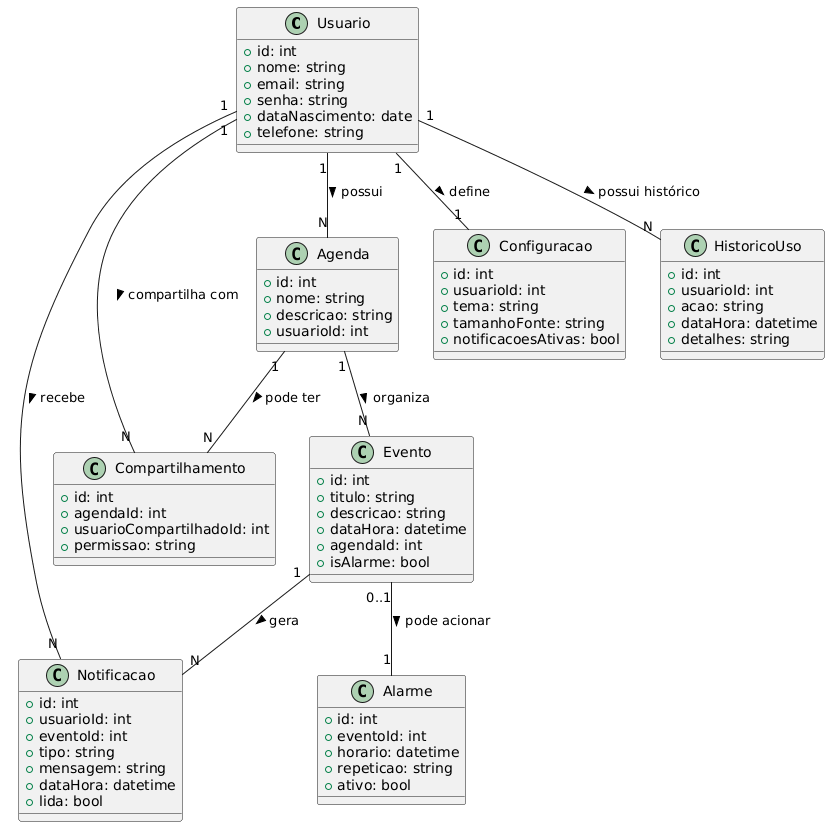

The diagram above was rendered by PlantUML. Its source (embedded in the PNG):
@startuml
class Usuario {
  +id: int
  +nome: string
  +email: string
  +senha: string
  +dataNascimento: date
  +telefone: string
}

class Agenda {
  +id: int
  +nome: string
  +descricao: string
  +usuarioId: int
}

class Evento {
  +id: int
  +titulo: string
  +descricao: string
  +dataHora: datetime
  +agendaId: int
  +isAlarme: bool
}

class Alarme {
  +id: int
  +eventoId: int
  +horario: datetime
  +repeticao: string
  +ativo: bool
}

class Configuracao {
  +id: int
  +usuarioId: int
  +tema: string
  +tamanhoFonte: string
  +notificacoesAtivas: bool
}

class Notificacao {
  +id: int
  +usuarioId: int
  +eventoId: int
  +tipo: string
  +mensagem: string
  +dataHora: datetime
  +lida: bool
}

class Compartilhamento {
  +id: int
  +agendaId: int
  +usuarioCompartilhadoId: int
  +permissao: string
}

class HistoricoUso {
  +id: int
  +usuarioId: int
  +acao: string
  +dataHora: datetime
  +detalhes: string
}

Usuario "1" -- "N" Agenda : possui >
Agenda "1" -- "N" Evento : organiza >
Evento "0..1" -- "1" Alarme : pode acionar >
Usuario "1" -- "1" Configuracao : define >
Usuario "1" -- "N" Notificacao : recebe >
Evento "1" -- "N" Notificacao : gera >
Agenda "1" -- "N" Compartilhamento : pode ter >
Usuario "1" -- "N" Compartilhamento : compartilha com >
Usuario "1" -- "N" HistoricoUso : possui histórico >
@enduml